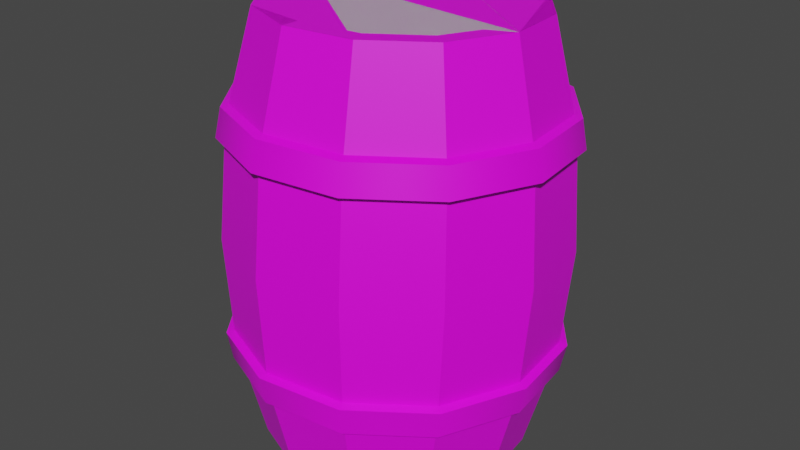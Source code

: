 # Source: bARREL.blend  (saved by Blender 3.2.14; exported with 4.5.12 LTS)
import bpy
from mathutils import Matrix  # noqa: F401  (used for matrix-valued properties, if any)

bpy.ops.wm.read_factory_settings(use_empty=True)
scene = bpy.context.scene
scene.name = 'Scene'

# ---- collections
col_collection = bpy.data.collections.new('Collection'); scene.collection.children.link(col_collection)

# ---- images (referenced by path relative to the original .blend; pixels are not part of the script)
import os
ASSET_DIR = os.environ.get("B2B_ASSET_DIR", "")  # directory of the original .blend (textures are referenced by path, not embedded)
HERE = os.path.dirname(os.path.abspath(__file__))  # packed textures are extracted next to this script under _unpacked/

def load_image(name, relpath, width, height, colorspace="sRGB"):
    """Load a texture the original file referenced (path relative to the .blend, or extracted next to this script)."""
    p = next((c for c in (os.path.join(HERE, relpath), os.path.join(ASSET_DIR, relpath)) if relpath and os.path.exists(c)), "")
    if p:
        img = bpy.data.images.load(p, check_existing=True)
        img.name = name
    else:  # same state as the original file: an image datablock whose file is absent (Cycles renders it pink)
        img = bpy.data.images.new(name, width, height)
        img.source = "FILE"
        img.filepath = "//" + (relpath or name)
    img.colorspace_settings.name = colorspace
    return img
img_barrel_albedo_png = load_image('barrel_Albedo.png', 'barrel_Albedo.png', 1024, 1024, 'sRGB')

# ---- materials (node trees are filled in below, after node groups)
mat_barrel = bpy.data.materials.new('Barrel')
mat_barrel.use_transparent_shadow = False
mat_material = bpy.data.materials.new('Material')
mat_material.use_transparent_shadow = False

# ---- node groups
ng_auto_smooth = bpy.data.node_groups.new('Auto Smooth', 'GeometryNodeTree')
_s = ng_auto_smooth.interface.new_socket(name='Geometry', in_out='OUTPUT', socket_type='NodeSocketGeometry')
_s = ng_auto_smooth.interface.new_socket(name='Geometry', in_out='INPUT', socket_type='NodeSocketGeometry')
_s = ng_auto_smooth.interface.new_socket(name='Angle', in_out='INPUT', socket_type='NodeSocketFloat')
_s.subtype = 'ANGLE'
_s.min_value = 0.0
_s.max_value = 3.142
ng_auto_smooth.is_modifier = True
_N = ng_auto_smooth.nodes; _L = ng_auto_smooth.links
n0 = _N.new('NodeGroupOutput'); n0.name = 'Group Output'; n0.location = (480, -100)
n1 = _N.new('NodeGroupInput'); n1.name = 'Group Input'; n1.location = (-420, -300)
n2 = _N.new('NodeGroupInput'); n2.name = 'Group Input.001'; n2.location = (-60, -100)
n3 = _N.new('GeometryNodeSetShadeSmooth'); n3.name = 'Set Shade Smooth'; n3.location = (120, -100)
n3.domain = 'EDGE'
n4 = _N.new('GeometryNodeSetShadeSmooth'); n4.name = 'Set Shade Smooth.001'; n4.location = (300, -100)
n5 = _N.new('GeometryNodeInputMeshEdgeAngle'); n5.name = 'Edge Angle'; n5.location = (-420, -220)
n6 = _N.new('GeometryNodeInputEdgeSmooth'); n6.name = 'Is Edge Smooth'; n6.location = (-60, -160)
n7 = _N.new('GeometryNodeInputShadeSmooth'); n7.name = 'Is Face Smooth'; n7.location = (-240, -340)
n8 = _N.new('FunctionNodeBooleanMath'); n8.name = 'Boolean Math'; n8.location = (-60, -220)
n9 = _N.new('FunctionNodeCompare'); n9.name = 'Compare'; n9.location = (-240, -180)
n9.operation = 'LESS_EQUAL'
_L.new(n5.outputs[0], n9.inputs[0])
_L.new(n4.outputs[0], n0.inputs[0])
_L.new(n1.outputs[1], n9.inputs[1])
_L.new(n9.outputs[0], n8.inputs[0])
_L.new(n7.outputs[0], n8.inputs[1])
_L.new(n2.outputs[0], n3.inputs[0])
_L.new(n6.outputs[0], n3.inputs[1])
_L.new(n3.outputs[0], n4.inputs[0])
_L.new(n8.outputs[0], n3.inputs[2])
n0.is_active_output = True

# ---- material node trees
mat_barrel.use_nodes = True; mat_barrel.node_tree.nodes.clear()
_N = mat_barrel.node_tree.nodes; _L = mat_barrel.node_tree.links
n0 = _N.new('ShaderNodeBsdfPrincipled'); n0.name = 'Principled BSDF'; n0.location = (10, 300)
n0.distribution = 'GGX'
n0.subsurface_method = 'RANDOM_WALK_SKIN'
n0.inputs[3].default_value = 1.45
n0.inputs[27].default_value = (0.0, 0.0, 0.0, 1.0)
n0.inputs[28].default_value = 1.0
n1 = _N.new('ShaderNodeOutputMaterial'); n1.name = 'Material Output'; n1.location = (300, 300)
n2 = _N.new('ShaderNodeTexImage'); n2.name = 'Image Texture'; n2.location = (-280, 260)
n2.image = img_barrel_albedo_png
_L.new(n0.outputs[0], n1.inputs[0])
_L.new(n2.outputs[0], n0.inputs[0])
n1.is_active_output = True
mat_material.use_nodes = True; mat_material.node_tree.nodes.clear()
_N = mat_material.node_tree.nodes; _L = mat_material.node_tree.links
n0 = _N.new('ShaderNodeBsdfPrincipled'); n0.name = 'Principled BSDF'; n0.location = (10, 300)
n0.distribution = 'GGX'
n0.subsurface_method = 'RANDOM_WALK_SKIN'
n0.inputs[3].default_value = 1.45
n0.inputs[27].default_value = (0.0, 0.0, 0.0, 1.0)
n0.inputs[28].default_value = 1.0
n1 = _N.new('ShaderNodeOutputMaterial'); n1.name = 'Material Output'; n1.location = (300, 300)
_L.new(n0.outputs[0], n1.inputs[0])
n1.is_active_output = True

# ---- world
world_world = bpy.data.worlds.new('World'); scene.world = world_world
world_world.use_nodes = True; world_world.node_tree.nodes.clear()
_N = world_world.node_tree.nodes; _L = world_world.node_tree.links
n0 = _N.new('ShaderNodeOutputWorld'); n0.name = 'World Output'; n0.location = (300, 300)
n1 = _N.new('ShaderNodeBackground'); n1.name = 'Background'; n1.location = (10, 300)
n1.inputs[0].default_value = (0.05088, 0.05088, 0.05088, 1.0)
_L.new(n1.outputs[0], n0.inputs[0])
n0.is_active_output = True
world_world.color = (0.05088, 0.05088, 0.05088)
world_world.use_sun_shadow = False
world_world.sun_shadow_jitter_overblur = 0.0

# ---- meshes
me_cylinder = bpy.data.meshes.new('Cylinder')
me_cylinder.from_pydata([(-0.2048, 0.1613, 0.03994), (-0.2595, 0.02998, 0.04382), (-0.2412, -0.1111, 0.04803), (-0.1548, -0.2242, 0.05146), (-0.02335, -0.2789, 0.05317), (0.1178, -0.2606, 0.05272), (0.2309, -0.1742, 0.05021), (0.2857, -0.04285, 0.04633), (0.2674, 0.09826, 0.04211), (0.1809, 0.2113, 0.03869), (0.04951, 0.266, 0.03698), (-0.09166, 0.2477, 0.03743), (-0.2629, 0.2193, 0.4884), (-0.3322, 0.05305, 0.4933), (-0.309, -0.1255, 0.4986), (-0.1996, -0.2686, 0.503), (-0.03332, -0.3378, 0.5051), (0.1453, -0.3147, 0.5045), (0.2885, -0.2053, 0.5014), (0.3578, -0.03911, 0.4965), (0.3346, 0.1395, 0.4911), (0.2252, 0.2825, 0.4868), (0.05891, 0.3518, 0.4846), (-0.1198, 0.3286, 0.4852), (0.057, 0.3306, 0.2838), (-0.1138, 0.3085, 0.2843), (-0.3055, 0.04143, 0.222), (-0.2416, 0.1949, 0.2175), (-0.2506, 0.2039, 0.2874), (-0.2841, -0.1234, 0.2269), (-0.3168, 0.04502, 0.2921), (-0.1831, -0.2555, 0.231), (-0.1094, 0.2958, 0.2146), (-0.2947, -0.1257, 0.2972), (-0.0296, -0.3195, 0.233), (0.216, 0.2644, 0.2859), (-0.1901, -0.2625, 0.3013), (0.1353, -0.2981, 0.2324), (-0.03116, -0.3286, 0.3034), (0.2675, -0.1971, 0.2295), (0.05554, 0.3172, 0.214), (0.1396, -0.3065, 0.3028), (0.3314, -0.04366, 0.225), (0.3205, 0.1276, 0.29), (0.2765, -0.202, 0.2998), (0.3101, 0.1212, 0.22), (0.3427, -0.04308, 0.2951), (0.2091, 0.2533, 0.216), (0.05915, 0.3465, 0.2779), (-0.1199, 0.3233, 0.2785), (-0.3216, 0.04373, 0.2274), (-0.2544, 0.2049, 0.2227), (-0.2634, 0.2136, 0.2817), (-0.2991, -0.1294, 0.2326), (-0.3329, 0.047, 0.2866), (-0.193, -0.2682, 0.2368), (-0.1156, 0.311, 0.2196), (-0.3097, -0.132, 0.2919), (-0.03175, -0.3353, 0.2389), (0.2259, 0.2771, 0.2801), (-0.2, -0.2754, 0.2963), (0.1415, -0.3129, 0.2383), (-0.0333, -0.3448, 0.2985), (0.2803, -0.2068, 0.2353), (0.05768, 0.3334, 0.219), (0.1458, -0.3216, 0.2979), (0.3475, -0.04564, 0.2305), (0.3355, 0.1336, 0.2844), (0.2893, -0.212, 0.2947), (0.325, 0.1275, 0.2253), (0.3587, -0.04539, 0.2898), (0.219, 0.2663, 0.2211), (-0.1732, 0.137, 0.04068), (-0.22, 0.0247, 0.044), (-0.2043, -0.09595, 0.0476), (-0.1304, -0.1926, 0.05053), (-0.01807, -0.2394, 0.052), (0.1026, -0.2237, 0.05161), (0.1993, -0.1499, 0.04947), (0.2461, -0.03757, 0.04615), (0.2305, 0.08308, 0.04254), (0.1566, 0.1797, 0.03962), (0.04423, 0.2265, 0.03815), (-0.07647, 0.2109, 0.03854), (-0.1732, 0.1379, 0.07167), (-0.22, 0.02562, 0.07499), (-0.2043, -0.09503, 0.0786), (-0.1304, -0.1917, 0.08153), (-0.01809, -0.2385, 0.08299), (0.1026, -0.2228, 0.0826), (0.1993, -0.1489, 0.08046), (0.2461, -0.03665, 0.07714), (0.2305, 0.084, 0.07354), (0.1566, 0.1807, 0.07061), (0.04421, 0.2274, 0.06914), (-0.07649, 0.2118, 0.06953), (-0.2053, 0.1881, 0.9395), (-0.2601, 0.05679, 0.9434), (-0.2418, -0.08432, 0.9476), (-0.1553, -0.1974, 0.9511), (-0.02392, -0.2521, 0.9528), (0.1172, -0.2338, 0.9523), (0.2303, -0.1474, 0.9498), (0.2851, -0.01604, 0.9459), (0.2668, 0.1251, 0.9417), (0.1804, 0.2381, 0.9383), (0.04894, 0.2928, 0.9366), (-0.09223, 0.2745, 0.937), (0.05674, 0.3426, 0.6864), (-0.114, 0.3205, 0.6869), (-0.3059, 0.0576, 0.7648), (-0.2419, 0.2111, 0.7603), (-0.2509, 0.2159, 0.69), (-0.2845, -0.1073, 0.7697), (-0.3171, 0.05702, 0.6947), (-0.1835, -0.2394, 0.7737), (-0.1098, 0.312, 0.7573), (-0.295, -0.1137, 0.6998), (-0.02995, -0.3033, 0.7757), (0.2157, 0.2764, 0.6885), (-0.1904, -0.2505, 0.7039), (0.135, -0.2819, 0.7752), (-0.03141, -0.3166, 0.706), (0.2672, -0.181, 0.7723), (0.05519, 0.3334, 0.7568), (0.1394, -0.2945, 0.7054), (0.3311, -0.02749, 0.7677), (0.3203, 0.1396, 0.6926), (0.2762, -0.19, 0.7024), (0.3097, 0.1374, 0.7628), (0.3424, -0.03108, 0.6977), (0.2087, 0.2695, 0.7588), (0.05889, 0.3588, 0.6913), (-0.1202, 0.3356, 0.6919), (-0.3219, 0.05958, 0.7592), (-0.2547, 0.2208, 0.7545), (-0.2637, 0.226, 0.695), (-0.2994, -0.1136, 0.7644), (-0.3331, 0.05933, 0.7), (-0.1934, -0.2523, 0.7686), (-0.1159, 0.3268, 0.7514), (-0.3099, -0.1197, 0.7053), (-0.03209, -0.3195, 0.7707), (0.2256, 0.2894, 0.6935), (-0.2003, -0.2631, 0.7097), (0.1412, -0.297, 0.7702), (-0.03356, -0.3325, 0.7118), (0.28, -0.191, 0.7671), (0.05734, 0.3493, 0.7508), (0.1455, -0.3093, 0.7113), (0.3472, -0.02979, 0.7623), (0.3353, 0.146, 0.6978), (0.289, -0.1997, 0.7081), (0.3247, 0.1434, 0.7571), (0.3585, -0.03307, 0.7032), (0.2186, 0.2821, 0.7529), (-0.1737, 0.1638, 0.9403), (-0.2205, 0.05151, 0.9436), (-0.2049, -0.06914, 0.9472), (-0.131, -0.1658, 0.9501), (-0.01864, -0.2126, 0.9516), (0.1021, -0.1969, 0.9512), (0.1988, -0.1231, 0.9491), (0.2456, -0.01076, 0.9457), (0.2299, 0.1099, 0.9421), (0.156, 0.2065, 0.9392), (0.04366, 0.2533, 0.9378), (-0.07704, 0.2377, 0.9381), (-0.1737, 0.1629, 0.9093), (-0.2205, 0.05058, 0.9126), (-0.2049, -0.07006, 0.9162), (-0.131, -0.1667, 0.9191), (-0.01862, -0.2135, 0.9206), (0.1021, -0.1979, 0.9202), (0.1988, -0.124, 0.9181), (0.2456, -0.01168, 0.9148), (0.2299, 0.109, 0.9111), (0.156, 0.2056, 0.9082), (0.04368, 0.2524, 0.9068), (-0.07702, 0.2368, 0.9071), (-0.1556, -0.02032, 0.07588), (-0.1131, -0.001086, 0.075), (-0.08171, -0.03544, 0.07689), (-0.1047, -0.0759, 0.07894), (-0.1504, -0.06656, 0.07832), (-0.1555, -0.02114, 0.06017), (-0.1131, -0.00191, 0.05928), (-0.08167, -0.03626, 0.06117), (-0.1047, -0.07672, 0.06322), (-0.1503, -0.06738, 0.0626)], [], [(35, 43, 67, 59), (42, 45, 69, 66), (27, 26, 50, 51), (34, 37, 61, 58), (41, 38, 62, 65), (26, 29, 53, 50), (33, 30, 54, 57), (40, 32, 56, 64), (25, 24, 48, 49), (47, 40, 64, 71), (32, 27, 51, 56), (21, 35, 24, 22), (22, 24, 25, 23), (26, 1, 2, 29), (27, 0, 1, 26), (23, 25, 28, 12), (29, 2, 3, 31), (12, 28, 30, 13), (31, 3, 4, 34), (32, 11, 0, 27), (13, 30, 33, 14), (34, 4, 5, 37), (20, 43, 35, 21), (14, 33, 36, 15), (37, 5, 6, 39), (15, 36, 38, 16), (39, 6, 7, 42), (40, 10, 11, 32), (16, 38, 41, 17), (42, 7, 8, 45), (19, 46, 43, 20), (17, 41, 44, 18), (45, 8, 9, 47), (18, 44, 46, 19), (47, 9, 10, 40), (39, 42, 66, 63), (59, 71, 64, 48), (49, 56, 51, 52), (48, 64, 56, 49), (54, 50, 53, 57), (57, 53, 55, 60), (69, 71, 59, 67), (60, 55, 58, 62), (62, 58, 61, 65), (65, 61, 63, 68), (70, 66, 69, 67), (68, 63, 66, 70), (52, 51, 50, 54), (28, 25, 49, 52), (43, 46, 70, 67), (36, 33, 57, 60), (29, 31, 55, 53), (44, 41, 65, 68), (37, 39, 63, 61), (30, 28, 52, 54), (45, 47, 71, 69), (38, 36, 60, 62), (31, 34, 58, 55), (46, 44, 68, 70), (24, 35, 59, 48), (10, 9, 81, 82), (7, 6, 78, 79), (4, 3, 75, 76), (11, 10, 82, 83), (1, 0, 72, 73), (8, 7, 79, 80), (5, 4, 76, 77), (0, 11, 83, 72), (2, 1, 73, 74), (9, 8, 80, 81), (6, 5, 77, 78), (3, 2, 74, 75), (75, 74, 86, 87), (82, 81, 93, 94), (79, 78, 90, 91), (76, 75, 87, 88), (83, 82, 94, 95), (73, 72, 84, 85), (80, 79, 91, 92), (77, 76, 88, 89), (72, 83, 95, 84), (74, 73, 85, 86), (81, 80, 92, 93), (78, 77, 89, 90), (93, 92, 94), (91, 95, 94, 92), (90, 84, 95, 91), (84, 90, 89, 85), (85, 89, 88, 86), (87, 86, 88), (119, 143, 151, 127), (126, 150, 153, 129), (111, 135, 134, 110), (118, 142, 145, 121), (125, 149, 146, 122), (110, 134, 137, 113), (117, 141, 138, 114), (124, 148, 140, 116), (109, 133, 132, 108), (131, 155, 148, 124), (116, 140, 135, 111), (21, 22, 108, 119), (22, 23, 109, 108), (110, 113, 98, 97), (111, 110, 97, 96), (23, 12, 112, 109), (113, 115, 99, 98), (12, 13, 114, 112), (115, 118, 100, 99), (116, 111, 96, 107), (13, 14, 117, 114), (118, 121, 101, 100), (20, 21, 119, 127), (14, 15, 120, 117), (121, 123, 102, 101), (15, 16, 122, 120), (123, 126, 103, 102), (124, 116, 107, 106), (16, 17, 125, 122), (126, 129, 104, 103), (19, 20, 127, 130), (17, 18, 128, 125), (129, 131, 105, 104), (18, 19, 130, 128), (131, 124, 106, 105), (123, 147, 150, 126), (143, 132, 148, 155), (133, 136, 135, 140), (132, 133, 140, 148), (138, 141, 137, 134), (141, 144, 139, 137), (153, 151, 143, 155), (144, 146, 142, 139), (146, 149, 145, 142), (149, 152, 147, 145), (154, 151, 153, 150), (152, 154, 150, 147), (136, 138, 134, 135), (112, 136, 133, 109), (127, 151, 154, 130), (120, 144, 141, 117), (113, 137, 139, 115), (128, 152, 149, 125), (121, 145, 147, 123), (114, 138, 136, 112), (129, 153, 155, 131), (122, 146, 144, 120), (115, 139, 142, 118), (130, 154, 152, 128), (108, 132, 143, 119), (106, 166, 165, 105), (103, 163, 162, 102), (100, 160, 159, 99), (107, 167, 166, 106), (97, 157, 156, 96), (104, 164, 163, 103), (101, 161, 160, 100), (96, 156, 167, 107), (98, 158, 157, 97), (105, 165, 164, 104), (102, 162, 161, 101), (99, 159, 158, 98), (159, 171, 170, 158), (166, 178, 177, 165), (163, 175, 174, 162), (160, 172, 171, 159), (167, 179, 178, 166), (157, 169, 168, 156), (164, 176, 175, 163), (161, 173, 172, 160), (156, 168, 179, 167), (158, 170, 169, 157), (165, 177, 176, 164), (162, 174, 173, 161), (177, 178, 176), (175, 176, 178, 179), (174, 175, 179, 168), (168, 169, 173, 174), (169, 170, 172, 173), (171, 172, 170), (184, 189, 188, 183), (182, 187, 186, 181), (180, 185, 189, 184), (183, 188, 187, 182), (181, 186, 185, 180), (189, 185, 188), (186, 187, 188, 185)])
me_cylinder.polygons.foreach_set('use_smooth', [True] * 187)
_k = set([(0, 27), (1, 26), (2, 29), (3, 31), (4, 34), (5, 37), (6, 39), (7, 42), (8, 45), (9, 47), (10, 40), (11, 32), (12, 28), (12, 112), (13, 30), (13, 114), (14, 33), (14, 117), (15, 36), (15, 120), (16, 38), (16, 122), (17, 41), (17, 125), (18, 44), (18, 128), (19, 46), (19, 130), (20, 43), (20, 127), (21, 35), (21, 119), (22, 24), (22, 108), (23, 25), (23, 109), (72, 84), (73, 85), (74, 86), (75, 87), (76, 88), (77, 89), (78, 90), (79, 91), (80, 92), (81, 93), (82, 94), (83, 95), (96, 111), (97, 110), (98, 113), (99, 115), (100, 118), (101, 121), (102, 123), (103, 126), (104, 129), (105, 131), (106, 124), (107, 116), (156, 168), (157, 169), (158, 170), (159, 171), (160, 172), (161, 173), (162, 174), (163, 175), (164, 176), (165, 177), (166, 178), (167, 179)])
me_cylinder.attributes.new('sharp_edge', 'BOOLEAN', 'EDGE').data.foreach_set('value', [ (min(e.vertices), max(e.vertices)) in _k for e in me_cylinder.edges])
_uv = me_cylinder.uv_layers.new(name='UVMap')
_uv.uv.foreach_set('vector', [0.7649, 0.6681, 0.6921, 0.6681, 0.6921, 0.6605, 0.7649, 0.6605, 0.6177, 0.6212, 0.6921, 0.6212, 0.6921, 0.6309, 0.6177, 0.6309, 0.006487, 0.6212, 0.1078, 0.6212, 0.1078, 0.6309, 0.006487, 0.6309, 0.3796, 0.6212, 0.4616, 0.6212, 0.4616, 0.6309, 0.3796, 0.6309, 0.4616, 0.6681, 0.3796, 0.6681, 0.3796, 0.6605, 0.4616, 0.6605, 0.1078, 0.6212, 0.2037, 0.6212, 0.2037, 0.6309, 0.1078, 0.6309, 0.2037, 0.6681, 0.1078, 0.6681, 0.1078, 0.6605, 0.2037, 0.6605, 0.838, 0.6212, 0.9132, 0.6212, 0.9132, 0.6309, 0.838, 0.6309, 0.9132, 0.6681, 0.838, 0.6681, 0.838, 0.6605, 0.9132, 0.6605, 0.7649, 0.6212, 0.838, 0.6212, 0.838, 0.6309, 0.7649, 0.6309, 0.9132, 0.6212, 0.9903, 0.6218, 0.9903, 0.6316, 0.9132, 0.6309, 0.7649, 0.7596, 0.7649, 0.6681, 0.838, 0.6681, 0.838, 0.7596, 0.838, 0.7596, 0.838, 0.6681, 0.9132, 0.6681, 0.9132, 0.7596, 0.1078, 0.6212, 0.1078, 0.5301, 0.2037, 0.5301, 0.2037, 0.6212, 0.006487, 0.6212, 0.006487, 0.5301, 0.1078, 0.5301, 0.1078, 0.6212, 0.9132, 0.7596, 0.9132, 0.6681, 0.9903, 0.6681, 0.9903, 0.7596, 0.2037, 0.6212, 0.2037, 0.5301, 0.294, 0.5301, 0.294, 0.6212, 0.006487, 0.7596, 0.006487, 0.6681, 0.1078, 0.6681, 0.1078, 0.7596, 0.294, 0.6212, 0.294, 0.5301, 0.3796, 0.5301, 0.3796, 0.6212, 0.9132, 0.6212, 0.9132, 0.5301, 0.9903, 0.5301, 0.9903, 0.6218, 0.1078, 0.7596, 0.1078, 0.6681, 0.2037, 0.6681, 0.2037, 0.7596, 0.3796, 0.6212, 0.3796, 0.5301, 0.4616, 0.5301, 0.4616, 0.6212, 0.6921, 0.7596, 0.6921, 0.6681, 0.7649, 0.6681, 0.7649, 0.7596, 0.2037, 0.7596, 0.2037, 0.6681, 0.294, 0.6681, 0.294, 0.7596, 0.4616, 0.6212, 0.4616, 0.5301, 0.5408, 0.5301, 0.5408, 0.6212, 0.294, 0.7596, 0.294, 0.6681, 0.3796, 0.6681, 0.3796, 0.7596, 0.5408, 0.6212, 0.5408, 0.5301, 0.6177, 0.5301, 0.6177, 0.6212, 0.838, 0.6212, 0.838, 0.5301, 0.9132, 0.5301, 0.9132, 0.6212, 0.3796, 0.7596, 0.3796, 0.6681, 0.4616, 0.6681, 0.4616, 0.7596, 0.6177, 0.6212, 0.6177, 0.5301, 0.6921, 0.5301, 0.6921, 0.6212, 0.6177, 0.7596, 0.6177, 0.6681, 0.6921, 0.6681, 0.6921, 0.7596, 0.4616, 0.7596, 0.4616, 0.6681, 0.5408, 0.6681, 0.5408, 0.7596, 0.6921, 0.6212, 0.6921, 0.5301, 0.7649, 0.5301, 0.7649, 0.6212, 0.5408, 0.7596, 0.5408, 0.6681, 0.6177, 0.6681, 0.6177, 0.7596, 0.7649, 0.6212, 0.7649, 0.5301, 0.838, 0.5301, 0.838, 0.6212, 0.5408, 0.6212, 0.6177, 0.6212, 0.6177, 0.6309, 0.5408, 0.6309, 0.7649, 0.6605, 0.7649, 0.6309, 0.838, 0.6309, 0.838, 0.6605, 0.9132, 0.6605, 0.9132, 0.6309, 0.9903, 0.6316, 0.9903, 0.6605, 0.838, 0.6605, 0.838, 0.6309, 0.9132, 0.6309, 0.9132, 0.6605, 0.1078, 0.6605, 0.1078, 0.6309, 0.2037, 0.6309, 0.2037, 0.6605, 0.2037, 0.6605, 0.2037, 0.6309, 0.294, 0.6309, 0.294, 0.6605, 0.6921, 0.6309, 0.7649, 0.6309, 0.7649, 0.6605, 0.6921, 0.6605, 0.294, 0.6605, 0.294, 0.6309, 0.3796, 0.6309, 0.3796, 0.6605, 0.3796, 0.6605, 0.3796, 0.6309, 0.4616, 0.6309, 0.4616, 0.6605, 0.4616, 0.6605, 0.4616, 0.6309, 0.5408, 0.6309, 0.5408, 0.6605, 0.6177, 0.6605, 0.6177, 0.6309, 0.6921, 0.6309, 0.6921, 0.6605, 0.5408, 0.6605, 0.5408, 0.6309, 0.6177, 0.6309, 0.6177, 0.6605, 0.006487, 0.6605, 0.006487, 0.6309, 0.1078, 0.6309, 0.1078, 0.6605, 0.9903, 0.6681, 0.9132, 0.6681, 0.9132, 0.6605, 0.9903, 0.6605, 0.6921, 0.6681, 0.6177, 0.6681, 0.6177, 0.6605, 0.6921, 0.6605, 0.294, 0.6681, 0.2037, 0.6681, 0.2037, 0.6605, 0.294, 0.6605, 0.2037, 0.6212, 0.294, 0.6212, 0.294, 0.6309, 0.2037, 0.6309, 0.5408, 0.6681, 0.4616, 0.6681, 0.4616, 0.6605, 0.5408, 0.6605, 0.4616, 0.6212, 0.5408, 0.6212, 0.5408, 0.6309, 0.4616, 0.6309, 0.1078, 0.6681, 0.006487, 0.6681, 0.006487, 0.6605, 0.1078, 0.6605, 0.6921, 0.6212, 0.7649, 0.6212, 0.7649, 0.6309, 0.6921, 0.6309, 0.3796, 0.6681, 0.294, 0.6681, 0.294, 0.6605, 0.3796, 0.6605, 0.294, 0.6212, 0.3796, 0.6212, 0.3796, 0.6309, 0.294, 0.6309, 0.6177, 0.6681, 0.5408, 0.6681, 0.5408, 0.6605, 0.6177, 0.6605, 0.838, 0.6681, 0.7649, 0.6681, 0.7649, 0.6605, 0.838, 0.6605, 0.5666, 0.499, 0.487, 0.5211, 0.4874, 0.4974, 0.5551, 0.4791, 0.3525, 0.4375, 0.3331, 0.3591, 0.3558, 0.3594, 0.3725, 0.4266, 0.4122, 0.2239, 0.4918, 0.2018, 0.4915, 0.2255, 0.4238, 0.2438, 0.624, 0.4416, 0.5666, 0.499, 0.5551, 0.4791, 0.6044, 0.4301, 0.6263, 0.2854, 0.6457, 0.3638, 0.6231, 0.3635, 0.6064, 0.2963, 0.4082, 0.4965, 0.3525, 0.4375, 0.3725, 0.4266, 0.4203, 0.477, 0.3549, 0.2813, 0.4122, 0.2239, 0.4238, 0.2438, 0.3745, 0.2928, 0.6457, 0.3638, 0.624, 0.4416, 0.6044, 0.4301, 0.6231, 0.3635, 0.5707, 0.2264, 0.6263, 0.2854, 0.6064, 0.2963, 0.5586, 0.2459, 0.487, 0.5211, 0.4082, 0.4965, 0.4203, 0.477, 0.4874, 0.4974, 0.3331, 0.3591, 0.3549, 0.2813, 0.3745, 0.2928, 0.3558, 0.3594, 0.4918, 0.2018, 0.5707, 0.2264, 0.5586, 0.2459, 0.4915, 0.2255, 0.4915, 0.2255, 0.5586, 0.2459, 0.5501, 0.2596, 0.4912, 0.2421, 0.5551, 0.4791, 0.4874, 0.4974, 0.4877, 0.4808, 0.547, 0.4651, 0.3725, 0.4266, 0.3558, 0.3594, 0.3717, 0.3597, 0.3865, 0.419, 0.4238, 0.2438, 0.4915, 0.2255, 0.4912, 0.2421, 0.4318, 0.2578, 0.6044, 0.4301, 0.5551, 0.4791, 0.547, 0.4651, 0.5906, 0.4221, 0.6064, 0.2963, 0.6231, 0.3635, 0.6072, 0.3632, 0.5924, 0.3039, 0.4203, 0.477, 0.3725, 0.4266, 0.3865, 0.419, 0.4287, 0.4633, 0.3745, 0.2928, 0.4238, 0.2438, 0.4318, 0.2578, 0.3882, 0.3008, 0.6231, 0.3635, 0.6044, 0.4301, 0.5906, 0.4221, 0.6072, 0.3632, 0.5586, 0.2459, 0.6064, 0.2963, 0.5924, 0.3039, 0.5501, 0.2596, 0.4874, 0.4974, 0.4203, 0.477, 0.4287, 0.4633, 0.4877, 0.4808, 0.3558, 0.3594, 0.3745, 0.2928, 0.3882, 0.3008, 0.3717, 0.3597, 0.4877, 0.4808, 0.4287, 0.4633, 0.547, 0.4651, 0.3865, 0.419, 0.5906, 0.4221, 0.547, 0.4651, 0.4287, 0.4633, 0.3717, 0.3597, 0.6072, 0.3632, 0.5906, 0.4221, 0.3865, 0.419, 0.6072, 0.3632, 0.3717, 0.3597, 0.3882, 0.3008, 0.5924, 0.3039, 0.5924, 0.3039, 0.3882, 0.3008, 0.4318, 0.2578, 0.5501, 0.2596, 0.4912, 0.2421, 0.5501, 0.2596, 0.4318, 0.2578, 0.7649, 0.8574, 0.7649, 0.8668, 0.6921, 0.8668, 0.6921, 0.8574, 0.6177, 0.9045, 0.6177, 0.8956, 0.6921, 0.8956, 0.6921, 0.9045, 0.006487, 0.9045, 0.006487, 0.8956, 0.1078, 0.8956, 0.1078, 0.9045, 0.3796, 0.9045, 0.3796, 0.8956, 0.4616, 0.8956, 0.4616, 0.9045, 0.4616, 0.8574, 0.4616, 0.8668, 0.3796, 0.8668, 0.3796, 0.8574, 0.1078, 0.9045, 0.1078, 0.8956, 0.2037, 0.8956, 0.2037, 0.9045, 0.2037, 0.8574, 0.2037, 0.8668, 0.1078, 0.8668, 0.1078, 0.8574, 0.838, 0.9045, 0.838, 0.8956, 0.9132, 0.8956, 0.9132, 0.9045, 0.9132, 0.8574, 0.9132, 0.8668, 0.838, 0.8668, 0.838, 0.8574, 0.7649, 0.9045, 0.7649, 0.8956, 0.838, 0.8956, 0.838, 0.9045, 0.9132, 0.9045, 0.9132, 0.8956, 0.9903, 0.8956, 0.9903, 0.9045, 0.7649, 0.7596, 0.838, 0.7596, 0.838, 0.8574, 0.7649, 0.8574, 0.838, 0.7596, 0.9132, 0.7596, 0.9132, 0.8574, 0.838, 0.8574, 0.1078, 0.9045, 0.2037, 0.9045, 0.2037, 0.9917, 0.1078, 0.9917, 0.006487, 0.9045, 0.1078, 0.9045, 0.1078, 0.9917, 0.006487, 0.9917, 0.9132, 0.7596, 0.9903, 0.7596, 0.9903, 0.8574, 0.9132, 0.8574, 0.2037, 0.9045, 0.294, 0.9045, 0.294, 0.9917, 0.2037, 0.9917, 0.006487, 0.7596, 0.1078, 0.7596, 0.1078, 0.8574, 0.006487, 0.8574, 0.294, 0.9045, 0.3796, 0.9045, 0.3796, 0.9917, 0.294, 0.9917, 0.9132, 0.9045, 0.9903, 0.9045, 0.9903, 0.9917, 0.9132, 0.9917, 0.1078, 0.7596, 0.2037, 0.7596, 0.2037, 0.8574, 0.1078, 0.8574, 0.3796, 0.9045, 0.4616, 0.9045, 0.4616, 0.9917, 0.3796, 0.9917, 0.6921, 0.7596, 0.7649, 0.7596, 0.7649, 0.8574, 0.6921, 0.8574, 0.2037, 0.7596, 0.294, 0.7596, 0.294, 0.8574, 0.2037, 0.8574, 0.4616, 0.9045, 0.5408, 0.9045, 0.5408, 0.9917, 0.4616, 0.9917, 0.294, 0.7596, 0.3796, 0.7596, 0.3796, 0.8574, 0.294, 0.8574, 0.5408, 0.9045, 0.6177, 0.9045, 0.6177, 0.9917, 0.5408, 0.9917, 0.838, 0.9045, 0.9132, 0.9045, 0.9132, 0.9917, 0.838, 0.9917, 0.3796, 0.7596, 0.4616, 0.7596, 0.4616, 0.8574, 0.3796, 0.8574, 0.6177, 0.9045, 0.6921, 0.9045, 0.6921, 0.9917, 0.6177, 0.9917, 0.6177, 0.7596, 0.6921, 0.7596, 0.6921, 0.8574, 0.6177, 0.8574, 0.4616, 0.7596, 0.5408, 0.7596, 0.5408, 0.8574, 0.4616, 0.8574, 0.6921, 0.9045, 0.7649, 0.9045, 0.7649, 0.9917, 0.6921, 0.9917, 0.5408, 0.7596, 0.6177, 0.7596, 0.6177, 0.8574, 0.5408, 0.8574, 0.7649, 0.9045, 0.838, 0.9045, 0.838, 0.9917, 0.7649, 0.9917, 0.5408, 0.9045, 0.5408, 0.8956, 0.6177, 0.8956, 0.6177, 0.9045, 0.7649, 0.8668, 0.838, 0.8668, 0.838, 0.8956, 0.7649, 0.8956, 0.9132, 0.8668, 0.9903, 0.8668, 0.9903, 0.8956, 0.9132, 0.8956, 0.838, 0.8668, 0.9132, 0.8668, 0.9132, 0.8956, 0.838, 0.8956, 0.1078, 0.8668, 0.2037, 0.8668, 0.2037, 0.8956, 0.1078, 0.8956, 0.2037, 0.8668, 0.294, 0.8668, 0.294, 0.8956, 0.2037, 0.8956, 0.6921, 0.8956, 0.6921, 0.8668, 0.7649, 0.8668, 0.7649, 0.8956, 0.294, 0.8668, 0.3796, 0.8668, 0.3796, 0.8956, 0.294, 0.8956, 0.3796, 0.8668, 0.4616, 0.8668, 0.4616, 0.8956, 0.3796, 0.8956, 0.4616, 0.8668, 0.5408, 0.8668, 0.5408, 0.8956, 0.4616, 0.8956, 0.6177, 0.8668, 0.6921, 0.8668, 0.6921, 0.8956, 0.6177, 0.8956, 0.5408, 0.8668, 0.6177, 0.8668, 0.6177, 0.8956, 0.5408, 0.8956, 0.006487, 0.8668, 0.1078, 0.8668, 0.1078, 0.8956, 0.006487, 0.8956, 0.9903, 0.8574, 0.9903, 0.8668, 0.9132, 0.8668, 0.9132, 0.8574, 0.6921, 0.8574, 0.6921, 0.8668, 0.6177, 0.8668, 0.6177, 0.8574, 0.294, 0.8574, 0.294, 0.8668, 0.2037, 0.8668, 0.2037, 0.8574, 0.2037, 0.9045, 0.2037, 0.8956, 0.294, 0.8956, 0.294, 0.9045, 0.5408, 0.8574, 0.5408, 0.8668, 0.4616, 0.8668, 0.4616, 0.8574, 0.4616, 0.9045, 0.4616, 0.8956, 0.5408, 0.8956, 0.5408, 0.9045, 0.1078, 0.8574, 0.1078, 0.8668, 0.006487, 0.8668, 0.006487, 0.8574, 0.6921, 0.9045, 0.6921, 0.8956, 0.7649, 0.8956, 0.7649, 0.9045, 0.3796, 0.8574, 0.3796, 0.8668, 0.294, 0.8668, 0.294, 0.8574, 0.294, 0.9045, 0.294, 0.8956, 0.3796, 0.8956, 0.3796, 0.9045, 0.6177, 0.8574, 0.6177, 0.8668, 0.5408, 0.8668, 0.5408, 0.8574, 0.838, 0.8574, 0.838, 0.8668, 0.7649, 0.8668, 0.7649, 0.8574, 0.08228, 0.499, 0.09381, 0.4791, 0.1615, 0.4974, 0.1619, 0.5211, 0.2964, 0.4375, 0.2764, 0.4266, 0.2931, 0.3594, 0.3158, 0.3591, 0.2367, 0.2239, 0.2251, 0.2438, 0.1575, 0.2255, 0.1571, 0.2018, 0.02493, 0.4416, 0.04453, 0.4301, 0.09381, 0.4791, 0.08228, 0.499, 0.0226, 0.2854, 0.04252, 0.2963, 0.02584, 0.3635, 0.003189, 0.3638, 0.2408, 0.4965, 0.2286, 0.477, 0.2764, 0.4266, 0.2964, 0.4375, 0.294, 0.2813, 0.2744, 0.2928, 0.2251, 0.2438, 0.2367, 0.2239, 0.003189, 0.3638, 0.02584, 0.3635, 0.04453, 0.4301, 0.02493, 0.4416, 0.0782, 0.2264, 0.09032, 0.2459, 0.04252, 0.2963, 0.0226, 0.2854, 0.1619, 0.5211, 0.1615, 0.4974, 0.2286, 0.477, 0.2408, 0.4965, 0.3158, 0.3591, 0.2931, 0.3594, 0.2744, 0.2928, 0.294, 0.2813, 0.1571, 0.2018, 0.1575, 0.2255, 0.09032, 0.2459, 0.0782, 0.2264, 0.1575, 0.2255, 0.1577, 0.2421, 0.09879, 0.2596, 0.09032, 0.2459, 0.09381, 0.4791, 0.1019, 0.4651, 0.1613, 0.4808, 0.1615, 0.4974, 0.2764, 0.4266, 0.2624, 0.419, 0.2772, 0.3597, 0.2931, 0.3594, 0.2251, 0.2438, 0.2171, 0.2578, 0.1577, 0.2421, 0.1575, 0.2255, 0.04453, 0.4301, 0.05829, 0.4221, 0.1019, 0.4651, 0.09381, 0.4791, 0.04252, 0.2963, 0.05652, 0.3039, 0.04174, 0.3632, 0.02584, 0.3635, 0.2286, 0.477, 0.2202, 0.4633, 0.2624, 0.419, 0.2764, 0.4266, 0.2744, 0.2928, 0.2607, 0.3008, 0.2171, 0.2578, 0.2251, 0.2438, 0.02584, 0.3635, 0.04174, 0.3632, 0.05829, 0.4221, 0.04453, 0.4301, 0.09032, 0.2459, 0.09879, 0.2596, 0.05652, 0.3039, 0.04252, 0.2963, 0.1615, 0.4974, 0.1613, 0.4808, 0.2202, 0.4633, 0.2286, 0.477, 0.2931, 0.3594, 0.2772, 0.3597, 0.2607, 0.3008, 0.2744, 0.2928, 0.1613, 0.4808, 0.1019, 0.4651, 0.2202, 0.4633, 0.2624, 0.419, 0.2202, 0.4633, 0.1019, 0.4651, 0.05829, 0.4221, 0.2772, 0.3597, 0.2624, 0.419, 0.05829, 0.4221, 0.04174, 0.3632, 0.04174, 0.3632, 0.05652, 0.3039, 0.2607, 0.3008, 0.2772, 0.3597, 0.05652, 0.3039, 0.09879, 0.2596, 0.2171, 0.2578, 0.2607, 0.3008, 0.1577, 0.2421, 0.2171, 0.2578, 0.09879, 0.2596, 0.6587, 0.4609, 0.6587, 0.4691, 0.6343, 0.4691, 0.6343, 0.4609, 0.622, 0.499, 0.6268, 0.4923, 0.6465, 0.5066, 0.6417, 0.5133, 0.674, 0.4898, 0.6662, 0.4923, 0.6587, 0.4691, 0.6665, 0.4666, 0.6265, 0.4666, 0.6343, 0.4691, 0.6268, 0.4923, 0.619, 0.4898, 0.6513, 0.5133, 0.6465, 0.5066, 0.6662, 0.4923, 0.671, 0.499, 0.6587, 0.4691, 0.6662, 0.4923, 0.6343, 0.4691, 0.6465, 0.5066, 0.6268, 0.4923, 0.6343, 0.4691, 0.6662, 0.4923])
me_cylinder.materials.append(mat_barrel)
me_cylinder.update()
me_cylinder_001 = bpy.data.meshes.new('Cylinder.001')
me_cylinder_001.from_pydata([(-0.2048, 0.1613, 0.03994), (-0.2595, 0.02998, 0.04382), (-0.2412, -0.1111, 0.04803), (-0.1548, -0.2242, 0.05146), (-0.02335, -0.2789, 0.05317), (0.1178, -0.2606, 0.05272), (0.2309, -0.1742, 0.05021), (0.2857, -0.04285, 0.04633), (0.2674, 0.09826, 0.04211), (0.1809, 0.2113, 0.03869), (0.04951, 0.266, 0.03698), (-0.09166, 0.2477, 0.03743), (-0.2629, 0.2193, 0.4884), (-0.3322, 0.05305, 0.4933), (-0.309, -0.1255, 0.4986), (-0.1996, -0.2686, 0.503), (-0.03332, -0.3378, 0.5051), (0.1453, -0.3147, 0.5045), (0.2885, -0.2053, 0.5014), (0.3578, -0.03911, 0.4965), (0.3346, 0.1395, 0.4911), (0.2252, 0.2825, 0.4868), (0.05891, 0.3518, 0.4846), (-0.1198, 0.3286, 0.4852), (-0.2053, 0.1881, 0.9395), (-0.2601, 0.05679, 0.9434), (-0.2418, -0.08432, 0.9476), (-0.1553, -0.1974, 0.9511), (-0.02392, -0.2521, 0.9528), (0.1172, -0.2338, 0.9523), (0.2303, -0.1474, 0.9498), (0.2851, -0.01604, 0.9459), (0.2668, 0.1251, 0.9417), (0.1804, 0.2381, 0.9383), (0.04894, 0.2928, 0.9366), (-0.09223, 0.2745, 0.937)], [], [(6, 18, 17, 5), (1, 2, 14, 13), (4, 5, 17, 16), (20, 8, 9, 21), (7, 19, 18, 6), (21, 9, 10, 22), (0, 1, 13, 12), (3, 15, 14, 2), (23, 11, 0, 12), (4, 16, 15, 3), (7, 8, 20, 19), (22, 10, 11, 23), (7, 11, 10, 8), (1, 5, 4, 2), (6, 0, 11, 7), (0, 6, 5, 1), (8, 10, 9), (2, 4, 3), (29, 17, 18, 30), (26, 25, 13, 14), (29, 28, 16, 17), (20, 21, 33, 32), (30, 18, 19, 31), (22, 34, 33, 21), (25, 24, 12, 13), (26, 14, 15, 27), (12, 24, 35, 23), (27, 15, 16, 28), (32, 31, 19, 20), (22, 23, 35, 34), (32, 34, 35, 31), (26, 28, 29, 25), (31, 35, 24, 30), (25, 29, 30, 24), (34, 32, 33), (28, 26, 27)])
me_cylinder_001.materials.append(mat_material)
me_cylinder_001.update()
me_cylinder_002 = bpy.data.meshes.new('Cylinder.002')
me_cylinder_002.from_pydata([(-0.2048, 0.1613, 0.03994), (-0.2595, 0.02998, 0.04382), (-0.2412, -0.1111, 0.04803), (-0.1548, -0.2242, 0.05146), (-0.02335, -0.2789, 0.05317), (0.1178, -0.2606, 0.05272), (0.2309, -0.1742, 0.05021), (0.2857, -0.04285, 0.04633), (0.2674, 0.09826, 0.04211), (0.1809, 0.2113, 0.03869), (0.04951, 0.266, 0.03698), (-0.09166, 0.2477, 0.03743), (-0.2629, 0.2193, 0.4884), (-0.3322, 0.05305, 0.4933), (-0.309, -0.1255, 0.4986), (-0.1996, -0.2686, 0.503), (-0.03332, -0.3378, 0.5051), (0.1453, -0.3147, 0.5045), (0.2885, -0.2053, 0.5014), (0.3578, -0.03911, 0.4965), (0.3346, 0.1395, 0.4911), (0.2252, 0.2825, 0.4868), (0.05891, 0.3518, 0.4846), (-0.1198, 0.3286, 0.4852), (-0.2053, 0.1881, 0.9395), (-0.2601, 0.05679, 0.9434), (-0.2418, -0.08432, 0.9476), (-0.1553, -0.1974, 0.9511), (-0.02392, -0.2521, 0.9528), (0.1172, -0.2338, 0.9523), (0.2303, -0.1474, 0.9498), (0.2851, -0.01604, 0.9459), (0.2668, 0.1251, 0.9417), (0.1804, 0.2381, 0.9383), (0.04894, 0.2928, 0.9366), (-0.09223, 0.2745, 0.937)], [], [(6, 18, 17, 5), (1, 2, 14, 13), (4, 5, 17, 16), (20, 8, 9, 21), (7, 19, 18, 6), (21, 9, 10, 22), (0, 1, 13, 12), (3, 15, 14, 2), (23, 11, 0, 12), (4, 16, 15, 3), (7, 8, 20, 19), (22, 10, 11, 23), (6, 0, 11, 7), (0, 6, 5, 1), (7, 11, 10, 8), (1, 5, 4, 2), (8, 10, 9), (2, 4, 3), (29, 17, 18, 30), (26, 25, 13, 14), (29, 28, 16, 17), (20, 21, 33, 32), (30, 18, 19, 31), (22, 34, 33, 21), (25, 24, 12, 13), (26, 14, 15, 27), (12, 24, 35, 23), (27, 15, 16, 28), (32, 31, 19, 20), (22, 23, 35, 34), (31, 35, 24, 30), (25, 29, 30, 24), (32, 34, 35, 31), (26, 28, 29, 25), (34, 32, 33), (28, 26, 27)])
me_cylinder_002.polygons.foreach_set('use_smooth', [True] * 36)
_uv = me_cylinder_002.uv_layers.new(name='UVMap')
_uv.uv.foreach_set('vector', [0.5408, 0.5301, 0.5408, 0.7596, 0.4616, 0.7596, 0.4616, 0.5301, 0.1078, 0.5301, 0.2037, 0.5301, 0.2037, 0.7596, 0.1078, 0.7596, 0.3796, 0.5301, 0.4616, 0.5301, 0.4616, 0.7596, 0.3796, 0.7596, 0.6921, 0.7596, 0.6921, 0.5301, 0.7649, 0.5301, 0.7649, 0.7596, 0.6177, 0.5301, 0.6177, 0.7596, 0.5408, 0.7596, 0.5408, 0.5301, 0.7649, 0.7596, 0.7649, 0.5301, 0.838, 0.5301, 0.838, 0.7596, 0.006487, 0.5301, 0.1078, 0.5301, 0.1078, 0.7596, 0.006487, 0.7596, 0.294, 0.5301, 0.294, 0.7596, 0.2037, 0.7596, 0.2037, 0.5301, 0.9132, 0.7596, 0.9132, 0.5301, 0.9903, 0.5301, 0.9903, 0.7596, 0.3796, 0.5301, 0.3796, 0.7596, 0.294, 0.7596, 0.294, 0.5301, 0.6177, 0.5301, 0.6921, 0.5301, 0.6921, 0.7596, 0.6177, 0.7596, 0.838, 0.7596, 0.838, 0.5301, 0.9132, 0.5301, 0.9132, 0.7596, 0.3331, 0.3591, 0.6457, 0.3638, 0.624, 0.4416, 0.3525, 0.4375, 0.6457, 0.3638, 0.3331, 0.3591, 0.3549, 0.2813, 0.6263, 0.2854, 0.3525, 0.4375, 0.624, 0.4416, 0.5666, 0.499, 0.4082, 0.4965, 0.6263, 0.2854, 0.3549, 0.2813, 0.4122, 0.2239, 0.5707, 0.2264, 0.4082, 0.4965, 0.5666, 0.499, 0.487, 0.5211, 0.5707, 0.2264, 0.4122, 0.2239, 0.4918, 0.2018, 0.4616, 0.9917, 0.4616, 0.7596, 0.5408, 0.7596, 0.5408, 0.9917, 0.2037, 0.9917, 0.1078, 0.9917, 0.1078, 0.7596, 0.2037, 0.7596, 0.4616, 0.9917, 0.3796, 0.9917, 0.3796, 0.7596, 0.4616, 0.7596, 0.6921, 0.7596, 0.7649, 0.7596, 0.7649, 0.9917, 0.6921, 0.9917, 0.5408, 0.9917, 0.5408, 0.7596, 0.6177, 0.7596, 0.6177, 0.9917, 0.838, 0.7596, 0.838, 0.9917, 0.7649, 0.9917, 0.7649, 0.7596, 0.1078, 0.9917, 0.006487, 0.9917, 0.006487, 0.7596, 0.1078, 0.7596, 0.2037, 0.9917, 0.2037, 0.7596, 0.294, 0.7596, 0.294, 0.9917, 0.9903, 0.7596, 0.9903, 0.9917, 0.9132, 0.9917, 0.9132, 0.7596, 0.294, 0.9917, 0.294, 0.7596, 0.3796, 0.7596, 0.3796, 0.9917, 0.6921, 0.9917, 0.6177, 0.9917, 0.6177, 0.7596, 0.6921, 0.7596, 0.838, 0.7596, 0.9132, 0.7596, 0.9132, 0.9917, 0.838, 0.9917, 0.2964, 0.4375, 0.02493, 0.4416, 0.003189, 0.3638, 0.3158, 0.3591, 0.0226, 0.2854, 0.294, 0.2813, 0.3158, 0.3591, 0.003189, 0.3638, 0.2408, 0.4965, 0.08228, 0.499, 0.02493, 0.4416, 0.2964, 0.4375, 0.0782, 0.2264, 0.2367, 0.2239, 0.294, 0.2813, 0.0226, 0.2854, 0.08228, 0.499, 0.2408, 0.4965, 0.1619, 0.5211, 0.2367, 0.2239, 0.0782, 0.2264, 0.1571, 0.2018])
me_cylinder_002.materials.append(mat_barrel)
me_cylinder_002.update()
me_cylinder_004 = bpy.data.meshes.new('Cylinder.004')
me_cylinder_004.from_pydata([(-0.2595, 0.02998, 0.04382), (-0.1548, -0.2242, 0.05146), (0.1178, -0.2606, 0.05272), (0.2857, -0.04285, 0.04633), (0.1809, 0.2113, 0.03869), (-0.09166, 0.2477, 0.03743), (-0.3322, 0.05305, 0.4933), (-0.1996, -0.2686, 0.503), (0.1453, -0.3147, 0.5045), (0.3578, -0.03911, 0.4965), (0.2252, 0.2825, 0.4868), (-0.1198, 0.3286, 0.4852), (-0.2601, 0.05679, 0.9434), (-0.1553, -0.1974, 0.9511), (0.1172, -0.2338, 0.9523), (0.2851, -0.01604, 0.9459), (0.1804, 0.2381, 0.9383), (-0.09223, 0.2745, 0.937)], [], [(2, 0, 5, 3), (8, 7, 1, 2), (1, 0, 2), (4, 3, 5), (3, 4, 10, 9), (3, 9, 8, 2), (12, 17, 11, 6), (11, 17, 16, 10), (7, 13, 12, 6), (12, 14, 15, 17), (13, 7, 8, 14), (12, 13, 14), (15, 16, 17), (15, 9, 10, 16), (9, 15, 14, 8), (1, 7, 6, 0), (11, 5, 0, 6), (4, 5, 11, 10)])
me_cylinder_004.polygons.foreach_set('use_smooth', [True] * 18)
_uv = me_cylinder_004.uv_layers.new(name='UVMap')
_uv.uv.foreach_set('vector', [0.3549, 0.2813, 0.6263, 0.2854, 0.624, 0.4416, 0.3525, 0.4375, 0.4616, 0.7596, 0.294, 0.7596, 0.294, 0.5301, 0.4616, 0.5301, 0.4918, 0.2018, 0.6263, 0.2854, 0.3549, 0.2813, 0.487, 0.5211, 0.3525, 0.4375, 0.624, 0.4416, 0.6177, 0.5301, 0.7649, 0.5301, 0.7649, 0.7596, 0.6177, 0.7596, 0.6177, 0.5301, 0.6177, 0.7596, 0.4616, 0.7596, 0.4616, 0.5301, 0.1078, 0.9917, 0.9132, 0.9917, 0.9132, 0.7596, 0.1078, 0.7596, 0.9132, 0.7596, 0.9132, 0.9917, 0.7649, 0.9917, 0.7649, 0.7596, 0.294, 0.7596, 0.294, 0.9917, 0.1078, 0.9917, 0.1078, 0.7596, 0.0226, 0.2854, 0.294, 0.2813, 0.2964, 0.4375, 0.02493, 0.4416, 0.294, 0.9917, 0.294, 0.7596, 0.4616, 0.7596, 0.4616, 0.9917, 0.0226, 0.2854, 0.1571, 0.2018, 0.294, 0.2813, 0.2964, 0.4375, 0.1619, 0.5211, 0.02493, 0.4416, 0.6177, 0.9917, 0.6177, 0.7596, 0.7649, 0.7596, 0.7649, 0.9917, 0.6177, 0.7596, 0.6177, 0.9917, 0.4616, 0.9917, 0.4616, 0.7596, 0.294, 0.5301, 0.294, 0.7596, 0.1078, 0.7596, 0.1078, 0.5301, 0.9132, 0.7596, 0.9132, 0.5301, 0.1078, 0.5301, 0.1078, 0.7596, 0.7649, 0.5301, 0.9132, 0.5301, 0.9132, 0.7596, 0.7649, 0.7596])
me_cylinder_004.materials.append(mat_barrel)
me_cylinder_004.update()

# ---- objects
ob_barrel_lod0 = bpy.data.objects.new('Barrel_LOD0', me_cylinder)
ob_barrel_collider = bpy.data.objects.new('Barrel_Collider', me_cylinder_001)
ob_barrel_lod1 = bpy.data.objects.new('Barrel_LOD1', me_cylinder_002)
ob_barrel_lod2 = bpy.data.objects.new('Barrel_LOD2', me_cylinder_004)

# ---- transforms, parenting, visibility, modifiers, constraints
ob_barrel_lod0.location = (0.0, 0.0, 0.0)
_m = ob_barrel_lod0.modifiers.new('Auto Smooth', 'NODES')
_m.node_group = ng_auto_smooth
_gi = [s.identifier for s in ng_auto_smooth.interface.items_tree if s.item_type == 'SOCKET' and s.in_out == 'INPUT']
_m[_gi[1]] = 0.7854  # Angle
ob_barrel_collider.location = (0.0, 0.0, 0.0)
ob_barrel_lod1.location = (0.0, 0.0, 0.0)
_m = ob_barrel_lod1.modifiers.new('Auto Smooth', 'NODES')
_m.node_group = ng_auto_smooth
_gi = [s.identifier for s in ng_auto_smooth.interface.items_tree if s.item_type == 'SOCKET' and s.in_out == 'INPUT']
_m[_gi[1]] = 0.7854  # Angle
ob_barrel_lod2.location = (0.0, 0.0, 0.0)
_m = ob_barrel_lod2.modifiers.new('Auto Smooth', 'NODES')
_m.node_group = ng_auto_smooth
_gi = [s.identifier for s in ng_auto_smooth.interface.items_tree if s.item_type == 'SOCKET' and s.in_out == 'INPUT']
_m[_gi[1]] = 0.7854  # Angle

# ---- collection membership
col_collection.objects.link(ob_barrel_lod0)
col_collection.objects.link(ob_barrel_collider)
col_collection.objects.link(ob_barrel_lod1)
col_collection.objects.link(ob_barrel_lod2)

# ---- scene / render settings (as saved in the file)
scene.frame_start = 1; scene.frame_end = 250; scene.frame_set(1)
scene.render.engine = 'BLENDER_EEVEE_NEXT'
scene.cycles.sampling_pattern = 'TABULATED_SOBOL'
scene.cycles.use_light_tree = False
scene.view_settings.view_transform = 'Filmic'
bpy.context.view_layer.update()

# ---- added for rendering (the .blend has no active camera and no usable light): camera, sun
cam_auto = bpy.data.cameras.new('AutoCamera')
cam_auto.lens = 50.0
cam_auto.sensor_width = 36.0
cam_auto.clip_end = 1000.0
ob_auto_camera = bpy.data.objects.new('AutoCamera', cam_auto)
scene.collection.objects.link(ob_auto_camera)
ob_auto_camera.location = (1.25841, -1.48776, 1.49136)
ob_auto_camera.rotation_euler = (1.09748, -7.21219e-08, 0.694738)
scene.camera = ob_auto_camera
light_auto_sun = bpy.data.lights.new('AutoSun', 'SUN')
light_auto_sun.energy = 3.0
light_auto_sun.angle = 0.0523599
ob_auto_sun = bpy.data.objects.new('AutoSun', light_auto_sun)
scene.collection.objects.link(ob_auto_sun)
ob_auto_sun.rotation_euler = (0.872665, 0.174533, 0.523599)
bpy.context.view_layer.update()
